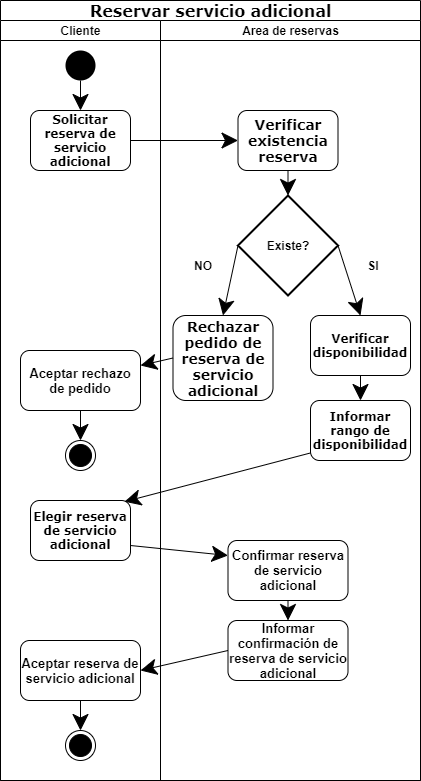

The diagram above was exported from draw.io. Its source (the exported page's mxGraphModel, read from the mxfile embedded in the PNG):
<mxGraphModel dx="1038" dy="547" grid="1" gridSize="10" guides="1" tooltips="1" connect="1" arrows="1" fold="1" page="1" pageScale="1" pageWidth="850" pageHeight="1100" math="0" shadow="0">
  <root>
    <mxCell id="0" />
    <mxCell id="1" parent="0" />
    <mxCell id="4dSuhclRZ5TpQH7bhCzq-1" value="&lt;font style=&quot;font-size: 16px&quot;&gt;Reservar servicio adicional&lt;/font&gt;" style="swimlane;html=1;childLayout=stackLayout;startSize=20;rounded=0;shadow=0;labelBackgroundColor=none;strokeWidth=1;fontFamily=Verdana;fontSize=8;align=center;" parent="1" vertex="1">
      <mxGeometry x="40" y="40" width="420" height="780" as="geometry" />
    </mxCell>
    <mxCell id="4dSuhclRZ5TpQH7bhCzq-3" value="Cliente" style="swimlane;html=1;startSize=20;" parent="4dSuhclRZ5TpQH7bhCzq-1" vertex="1">
      <mxGeometry y="20" width="160" height="760" as="geometry" />
    </mxCell>
    <mxCell id="4dSuhclRZ5TpQH7bhCzq-4" value="Solicitar reserva de servicio adicional" style="rounded=1;whiteSpace=wrap;html=1;shadow=0;labelBackgroundColor=none;strokeWidth=1;fontFamily=Verdana;fontSize=12;align=center;fontStyle=1" parent="4dSuhclRZ5TpQH7bhCzq-3" vertex="1">
      <mxGeometry x="30" y="90" width="100" height="60" as="geometry" />
    </mxCell>
    <mxCell id="4dSuhclRZ5TpQH7bhCzq-5" value="" style="ellipse;fillColor=#000000;strokeColor=none;hachureGap=4;pointerEvents=0;" parent="4dSuhclRZ5TpQH7bhCzq-3" vertex="1">
      <mxGeometry x="65" y="30" width="30" height="30" as="geometry" />
    </mxCell>
    <mxCell id="4dSuhclRZ5TpQH7bhCzq-6" value="Elegir reserva de servicio adicional" style="rounded=1;whiteSpace=wrap;html=1;shadow=0;labelBackgroundColor=none;strokeWidth=1;fontFamily=Verdana;fontSize=12;align=center;fontStyle=1" parent="4dSuhclRZ5TpQH7bhCzq-3" vertex="1">
      <mxGeometry x="30" y="480" width="100" height="60" as="geometry" />
    </mxCell>
    <mxCell id="4dSuhclRZ5TpQH7bhCzq-7" value="" style="endArrow=classic;html=1;fontSize=13;startSize=14;endSize=14;sourcePerimeterSpacing=8;targetPerimeterSpacing=8;exitX=0.5;exitY=1;exitDx=0;exitDy=0;entryX=0.5;entryY=0;entryDx=0;entryDy=0;" parent="4dSuhclRZ5TpQH7bhCzq-3" source="4dSuhclRZ5TpQH7bhCzq-5" target="4dSuhclRZ5TpQH7bhCzq-4" edge="1">
      <mxGeometry width="50" height="50" relative="1" as="geometry">
        <mxPoint x="390" y="250" as="sourcePoint" />
        <mxPoint x="440" y="200" as="targetPoint" />
      </mxGeometry>
    </mxCell>
    <mxCell id="4dSuhclRZ5TpQH7bhCzq-10" value="Aceptar reserva de servicio adicional" style="rounded=1;whiteSpace=wrap;html=1;hachureGap=4;pointerEvents=0;fontStyle=1;fontSize=13;" parent="4dSuhclRZ5TpQH7bhCzq-3" vertex="1">
      <mxGeometry x="20" y="620" width="120" height="60" as="geometry" />
    </mxCell>
    <mxCell id="4dSuhclRZ5TpQH7bhCzq-11" value="" style="ellipse;html=1;shape=endState;fillColor=#000000;strokeColor=#000000;" parent="4dSuhclRZ5TpQH7bhCzq-3" vertex="1">
      <mxGeometry x="65" y="710" width="30" height="30" as="geometry" />
    </mxCell>
    <mxCell id="4dSuhclRZ5TpQH7bhCzq-12" value="" style="endArrow=classic;html=1;startSize=14;endSize=14;sourcePerimeterSpacing=8;targetPerimeterSpacing=8;exitX=0.5;exitY=1;exitDx=0;exitDy=0;entryX=0.5;entryY=0;entryDx=0;entryDy=0;" parent="4dSuhclRZ5TpQH7bhCzq-3" source="4dSuhclRZ5TpQH7bhCzq-10" target="4dSuhclRZ5TpQH7bhCzq-11" edge="1">
      <mxGeometry width="50" height="50" relative="1" as="geometry">
        <mxPoint x="210" y="630" as="sourcePoint" />
        <mxPoint x="150" y="660" as="targetPoint" />
      </mxGeometry>
    </mxCell>
    <mxCell id="4dSuhclRZ5TpQH7bhCzq-42" value="Aceptar rechazo de pedido" style="rounded=1;whiteSpace=wrap;html=1;hachureGap=4;pointerEvents=0;fontStyle=1;fontSize=13;" parent="4dSuhclRZ5TpQH7bhCzq-3" vertex="1">
      <mxGeometry x="20" y="330" width="120" height="60" as="geometry" />
    </mxCell>
    <mxCell id="4dSuhclRZ5TpQH7bhCzq-43" value="" style="ellipse;html=1;shape=endState;fillColor=#000000;strokeColor=#000000;" parent="4dSuhclRZ5TpQH7bhCzq-3" vertex="1">
      <mxGeometry x="65" y="420" width="30" height="30" as="geometry" />
    </mxCell>
    <mxCell id="4dSuhclRZ5TpQH7bhCzq-44" value="" style="endArrow=classic;html=1;startSize=14;endSize=14;sourcePerimeterSpacing=8;targetPerimeterSpacing=8;exitX=0.5;exitY=1;exitDx=0;exitDy=0;entryX=0.5;entryY=0;entryDx=0;entryDy=0;" parent="4dSuhclRZ5TpQH7bhCzq-3" source="4dSuhclRZ5TpQH7bhCzq-42" target="4dSuhclRZ5TpQH7bhCzq-43" edge="1">
      <mxGeometry width="50" height="50" relative="1" as="geometry">
        <mxPoint x="170" y="280" as="sourcePoint" />
        <mxPoint x="110" y="310" as="targetPoint" />
      </mxGeometry>
    </mxCell>
    <mxCell id="4dSuhclRZ5TpQH7bhCzq-30" value="" style="endArrow=classic;html=1;startSize=14;endSize=14;sourcePerimeterSpacing=8;targetPerimeterSpacing=8;exitX=0;exitY=0.5;exitDx=0;exitDy=0;entryX=1;entryY=0.5;entryDx=0;entryDy=0;" parent="4dSuhclRZ5TpQH7bhCzq-1" source="4dSuhclRZ5TpQH7bhCzq-19" target="4dSuhclRZ5TpQH7bhCzq-10" edge="1">
      <mxGeometry width="50" height="50" relative="1" as="geometry">
        <mxPoint x="435" y="852" as="sourcePoint" />
        <mxPoint x="260" y="817" as="targetPoint" />
      </mxGeometry>
    </mxCell>
    <mxCell id="4dSuhclRZ5TpQH7bhCzq-25" value="" style="endArrow=classic;html=1;startSize=14;endSize=14;sourcePerimeterSpacing=8;targetPerimeterSpacing=8;exitX=0.01;exitY=0.87;exitDx=0;exitDy=0;entryX=0.94;entryY=0.02;entryDx=0;entryDy=0;entryPerimeter=0;exitPerimeter=0;" parent="4dSuhclRZ5TpQH7bhCzq-1" source="4dSuhclRZ5TpQH7bhCzq-18" target="4dSuhclRZ5TpQH7bhCzq-6" edge="1">
      <mxGeometry width="50" height="50" relative="1" as="geometry">
        <mxPoint x="295" y="470" as="sourcePoint" />
        <mxPoint x="295" y="550" as="targetPoint" />
      </mxGeometry>
    </mxCell>
    <mxCell id="4dSuhclRZ5TpQH7bhCzq-9" value="" style="endArrow=classic;html=1;startSize=14;endSize=14;sourcePerimeterSpacing=8;targetPerimeterSpacing=8;exitX=1;exitY=0.75;exitDx=0;exitDy=0;entryX=0;entryY=0.25;entryDx=0;entryDy=0;" parent="4dSuhclRZ5TpQH7bhCzq-1" source="4dSuhclRZ5TpQH7bhCzq-6" target="4dSuhclRZ5TpQH7bhCzq-20" edge="1">
      <mxGeometry width="50" height="50" relative="1" as="geometry">
        <mxPoint x="241" y="487.20000000000005" as="sourcePoint" />
        <mxPoint x="80" y="665" as="targetPoint" />
      </mxGeometry>
    </mxCell>
    <mxCell id="4dSuhclRZ5TpQH7bhCzq-15" value="Area de reservas" style="swimlane;html=1;startSize=20;" parent="4dSuhclRZ5TpQH7bhCzq-1" vertex="1">
      <mxGeometry x="160" y="20" width="260" height="760" as="geometry" />
    </mxCell>
    <mxCell id="4dSuhclRZ5TpQH7bhCzq-16" value="Verificar disponibilidad" style="rounded=1;whiteSpace=wrap;html=1;shadow=0;labelBackgroundColor=none;strokeWidth=1;fontFamily=Verdana;fontSize=12;align=center;fontStyle=1" parent="4dSuhclRZ5TpQH7bhCzq-15" vertex="1">
      <mxGeometry x="150" y="295" width="100" height="60" as="geometry" />
    </mxCell>
    <mxCell id="4dSuhclRZ5TpQH7bhCzq-17" value="" style="endArrow=classic;html=1;startSize=14;endSize=14;sourcePerimeterSpacing=8;targetPerimeterSpacing=8;exitX=0.5;exitY=1;exitDx=0;exitDy=0;entryX=0.5;entryY=0;entryDx=0;entryDy=0;" parent="4dSuhclRZ5TpQH7bhCzq-15" source="4dSuhclRZ5TpQH7bhCzq-16" target="4dSuhclRZ5TpQH7bhCzq-18" edge="1">
      <mxGeometry width="50" height="50" relative="1" as="geometry">
        <mxPoint x="-15" y="530" as="sourcePoint" />
        <mxPoint x="100" y="490" as="targetPoint" />
      </mxGeometry>
    </mxCell>
    <mxCell id="4dSuhclRZ5TpQH7bhCzq-18" value="Informar rango de disponibilidad" style="rounded=1;whiteSpace=wrap;html=1;shadow=0;labelBackgroundColor=none;strokeWidth=1;fontFamily=Verdana;fontSize=12;align=center;fontStyle=1" parent="4dSuhclRZ5TpQH7bhCzq-15" vertex="1">
      <mxGeometry x="150" y="380" width="100" height="60" as="geometry" />
    </mxCell>
    <mxCell id="4dSuhclRZ5TpQH7bhCzq-19" value="Informar confirmación de reserva de servicio adicional" style="rounded=1;whiteSpace=wrap;html=1;hachureGap=4;pointerEvents=0;fontStyle=1;fontSize=13;" parent="4dSuhclRZ5TpQH7bhCzq-15" vertex="1">
      <mxGeometry x="67.5" y="600" width="120" height="60" as="geometry" />
    </mxCell>
    <mxCell id="4dSuhclRZ5TpQH7bhCzq-20" value="Confirmar reserva de servicio adicional" style="rounded=1;whiteSpace=wrap;html=1;hachureGap=4;pointerEvents=0;fontStyle=1;fontSize=13;" parent="4dSuhclRZ5TpQH7bhCzq-15" vertex="1">
      <mxGeometry x="67.5" y="520" width="120" height="60" as="geometry" />
    </mxCell>
    <mxCell id="4dSuhclRZ5TpQH7bhCzq-21" value="" style="endArrow=classic;html=1;startSize=14;endSize=14;sourcePerimeterSpacing=8;targetPerimeterSpacing=8;exitX=0.5;exitY=1;exitDx=0;exitDy=0;entryX=0.5;entryY=0;entryDx=0;entryDy=0;" parent="4dSuhclRZ5TpQH7bhCzq-15" source="4dSuhclRZ5TpQH7bhCzq-20" target="4dSuhclRZ5TpQH7bhCzq-19" edge="1">
      <mxGeometry width="50" height="50" relative="1" as="geometry">
        <mxPoint x="105" y="660" as="sourcePoint" />
        <mxPoint x="100" y="700" as="targetPoint" />
      </mxGeometry>
    </mxCell>
    <mxCell id="4dSuhclRZ5TpQH7bhCzq-33" value="Verificar existencia reserva" style="rounded=1;whiteSpace=wrap;html=1;shadow=0;labelBackgroundColor=none;strokeWidth=1;fontFamily=Verdana;fontSize=14;align=center;fontStyle=1" parent="4dSuhclRZ5TpQH7bhCzq-15" vertex="1">
      <mxGeometry x="77.5" y="90" width="100" height="60" as="geometry" />
    </mxCell>
    <mxCell id="4dSuhclRZ5TpQH7bhCzq-34" value="&lt;b&gt;Existe?&lt;/b&gt;" style="strokeWidth=2;html=1;shape=mxgraph.flowchart.decision;whiteSpace=wrap;hachureGap=4;pointerEvents=0;" parent="4dSuhclRZ5TpQH7bhCzq-15" vertex="1">
      <mxGeometry x="77.5" y="175" width="100" height="100" as="geometry" />
    </mxCell>
    <mxCell id="4dSuhclRZ5TpQH7bhCzq-35" value="Rechazar pedido de reserva de servicio adicional" style="rounded=1;whiteSpace=wrap;html=1;shadow=0;labelBackgroundColor=none;strokeWidth=1;fontFamily=Verdana;fontSize=14;align=center;fontStyle=1" parent="4dSuhclRZ5TpQH7bhCzq-15" vertex="1">
      <mxGeometry x="12.5" y="295" width="100" height="85" as="geometry" />
    </mxCell>
    <mxCell id="4dSuhclRZ5TpQH7bhCzq-37" value="" style="endArrow=classic;html=1;startSize=14;endSize=14;sourcePerimeterSpacing=8;targetPerimeterSpacing=8;exitX=0;exitY=0.5;exitDx=0;exitDy=0;exitPerimeter=0;entryX=0.5;entryY=0;entryDx=0;entryDy=0;" parent="4dSuhclRZ5TpQH7bhCzq-15" source="4dSuhclRZ5TpQH7bhCzq-34" target="4dSuhclRZ5TpQH7bhCzq-35" edge="1">
      <mxGeometry width="50" height="50" relative="1" as="geometry">
        <mxPoint x="32.5" y="255" as="sourcePoint" />
        <mxPoint x="82.5" y="205" as="targetPoint" />
      </mxGeometry>
    </mxCell>
    <mxCell id="4dSuhclRZ5TpQH7bhCzq-38" value="" style="endArrow=classic;html=1;startSize=14;endSize=14;sourcePerimeterSpacing=8;targetPerimeterSpacing=8;exitX=1;exitY=0.5;exitDx=0;exitDy=0;exitPerimeter=0;entryX=0.5;entryY=0;entryDx=0;entryDy=0;" parent="4dSuhclRZ5TpQH7bhCzq-15" source="4dSuhclRZ5TpQH7bhCzq-34" target="4dSuhclRZ5TpQH7bhCzq-16" edge="1">
      <mxGeometry width="50" height="50" relative="1" as="geometry">
        <mxPoint x="32.5" y="255" as="sourcePoint" />
        <mxPoint x="178" y="280" as="targetPoint" />
      </mxGeometry>
    </mxCell>
    <mxCell id="4dSuhclRZ5TpQH7bhCzq-39" value="NO" style="text;html=1;strokeColor=none;fillColor=none;align=center;verticalAlign=middle;whiteSpace=wrap;rounded=0;hachureGap=4;pointerEvents=0;fontStyle=1" parent="4dSuhclRZ5TpQH7bhCzq-15" vertex="1">
      <mxGeometry x="22.5" y="235" width="40" height="20" as="geometry" />
    </mxCell>
    <mxCell id="4dSuhclRZ5TpQH7bhCzq-40" value="SI" style="text;html=1;strokeColor=none;fillColor=none;align=center;verticalAlign=middle;whiteSpace=wrap;rounded=0;hachureGap=4;pointerEvents=0;fontStyle=1" parent="4dSuhclRZ5TpQH7bhCzq-15" vertex="1">
      <mxGeometry x="192.5" y="235" width="40" height="20" as="geometry" />
    </mxCell>
    <mxCell id="4dSuhclRZ5TpQH7bhCzq-41" value="" style="endArrow=classic;html=1;startSize=14;endSize=14;sourcePerimeterSpacing=8;targetPerimeterSpacing=8;exitX=0.5;exitY=1;exitDx=0;exitDy=0;entryX=0.5;entryY=0;entryDx=0;entryDy=0;entryPerimeter=0;" parent="4dSuhclRZ5TpQH7bhCzq-15" source="4dSuhclRZ5TpQH7bhCzq-33" target="4dSuhclRZ5TpQH7bhCzq-34" edge="1">
      <mxGeometry width="50" height="50" relative="1" as="geometry">
        <mxPoint x="-217.5" y="145" as="sourcePoint" />
        <mxPoint x="-167.5" y="95" as="targetPoint" />
      </mxGeometry>
    </mxCell>
    <mxCell id="4dSuhclRZ5TpQH7bhCzq-45" value="" style="endArrow=classic;html=1;startSize=14;endSize=14;sourcePerimeterSpacing=8;targetPerimeterSpacing=8;exitX=0;exitY=0.5;exitDx=0;exitDy=0;entryX=1;entryY=0.25;entryDx=0;entryDy=0;" parent="4dSuhclRZ5TpQH7bhCzq-1" source="4dSuhclRZ5TpQH7bhCzq-35" target="4dSuhclRZ5TpQH7bhCzq-42" edge="1">
      <mxGeometry width="50" height="50" relative="1" as="geometry">
        <mxPoint x="247.5" y="255" as="sourcePoint" />
        <mxPoint x="232.5" y="325" as="targetPoint" />
      </mxGeometry>
    </mxCell>
    <mxCell id="4dSuhclRZ5TpQH7bhCzq-46" value="" style="endArrow=classic;html=1;startSize=14;endSize=14;sourcePerimeterSpacing=8;targetPerimeterSpacing=8;exitX=1;exitY=0.5;exitDx=0;exitDy=0;entryX=0;entryY=0.5;entryDx=0;entryDy=0;" parent="4dSuhclRZ5TpQH7bhCzq-1" source="4dSuhclRZ5TpQH7bhCzq-4" target="4dSuhclRZ5TpQH7bhCzq-33" edge="1">
      <mxGeometry width="50" height="50" relative="1" as="geometry">
        <mxPoint x="247.5" y="255" as="sourcePoint" />
        <mxPoint x="232.5" y="325" as="targetPoint" />
      </mxGeometry>
    </mxCell>
  </root>
</mxGraphModel>